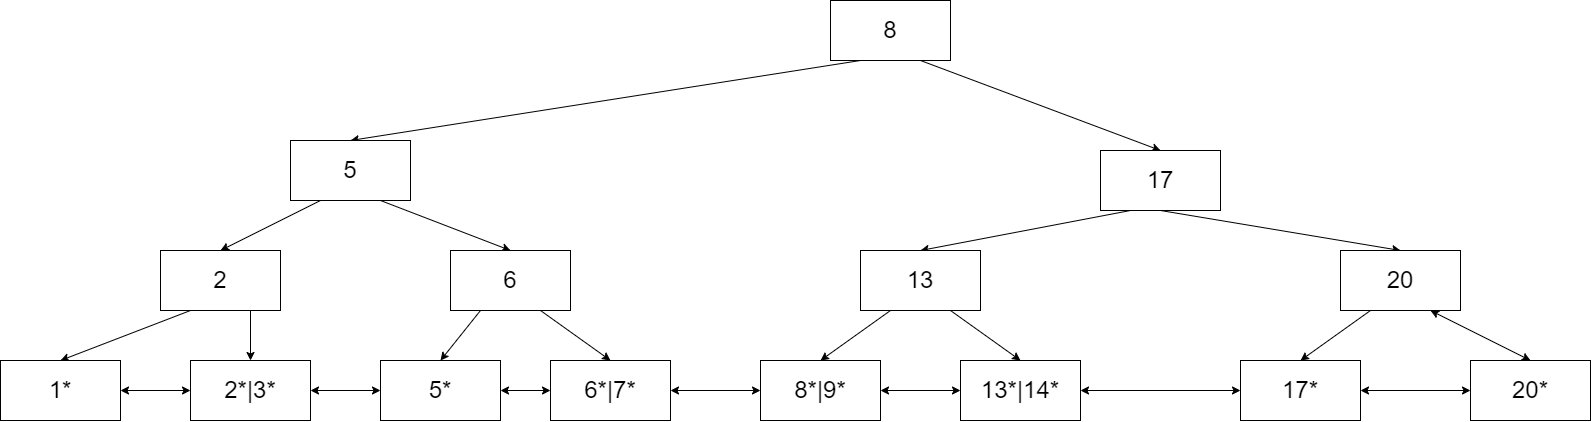

The diagram above was exported from draw.io. Its source (the exported page's mxGraphModel, read from the mxfile embedded in the PNG):
<mxGraphModel dx="1303" dy="965" grid="1" gridSize="10" guides="1" tooltips="1" connect="1" arrows="1" fold="1" page="1" pageScale="1" pageWidth="1920" pageHeight="1200" math="0" shadow="0">
  <root>
    <mxCell id="0" />
    <mxCell id="1" parent="0" />
    <mxCell id="ZXYN60MV2dlxjOfihUKl-1" style="rounded=0;orthogonalLoop=1;jettySize=auto;html=1;exitX=0.25;exitY=1;exitDx=0;exitDy=0;entryX=0.5;entryY=0;entryDx=0;entryDy=0;fontSize=24;" edge="1" parent="1" source="ZXYN60MV2dlxjOfihUKl-3" target="ZXYN60MV2dlxjOfihUKl-6">
      <mxGeometry relative="1" as="geometry" />
    </mxCell>
    <mxCell id="ZXYN60MV2dlxjOfihUKl-2" style="edgeStyle=none;rounded=0;orthogonalLoop=1;jettySize=auto;html=1;exitX=0.75;exitY=1;exitDx=0;exitDy=0;entryX=0.5;entryY=0;entryDx=0;entryDy=0;fontSize=24;" edge="1" parent="1" source="ZXYN60MV2dlxjOfihUKl-3" target="ZXYN60MV2dlxjOfihUKl-10">
      <mxGeometry relative="1" as="geometry" />
    </mxCell>
    <mxCell id="ZXYN60MV2dlxjOfihUKl-3" value="&lt;font style=&quot;font-size: 24px;&quot;&gt;8&lt;/font&gt;" style="rounded=0;whiteSpace=wrap;html=1;" vertex="1" parent="1">
      <mxGeometry x="880" y="50" width="120" height="60" as="geometry" />
    </mxCell>
    <mxCell id="ZXYN60MV2dlxjOfihUKl-4" style="edgeStyle=none;rounded=0;orthogonalLoop=1;jettySize=auto;html=1;exitX=0.25;exitY=1;exitDx=0;exitDy=0;entryX=0.5;entryY=0;entryDx=0;entryDy=0;fontSize=24;" edge="1" parent="1" source="ZXYN60MV2dlxjOfihUKl-6" target="ZXYN60MV2dlxjOfihUKl-13">
      <mxGeometry relative="1" as="geometry" />
    </mxCell>
    <mxCell id="ZXYN60MV2dlxjOfihUKl-5" style="edgeStyle=none;rounded=0;orthogonalLoop=1;jettySize=auto;html=1;exitX=0.75;exitY=1;exitDx=0;exitDy=0;entryX=0.5;entryY=0;entryDx=0;entryDy=0;fontSize=24;" edge="1" parent="1" source="ZXYN60MV2dlxjOfihUKl-6" target="ZXYN60MV2dlxjOfihUKl-16">
      <mxGeometry relative="1" as="geometry" />
    </mxCell>
    <mxCell id="ZXYN60MV2dlxjOfihUKl-6" value="5" style="rounded=0;whiteSpace=wrap;html=1;fontSize=24;" vertex="1" parent="1">
      <mxGeometry x="340" y="190" width="120" height="60" as="geometry" />
    </mxCell>
    <mxCell id="ZXYN60MV2dlxjOfihUKl-7" style="edgeStyle=none;rounded=0;orthogonalLoop=1;jettySize=auto;html=1;exitX=0.25;exitY=1;exitDx=0;exitDy=0;entryX=0.5;entryY=0;entryDx=0;entryDy=0;fontSize=24;" edge="1" parent="1" source="ZXYN60MV2dlxjOfihUKl-10" target="ZXYN60MV2dlxjOfihUKl-27">
      <mxGeometry relative="1" as="geometry" />
    </mxCell>
    <mxCell id="ZXYN60MV2dlxjOfihUKl-8" style="edgeStyle=none;rounded=0;orthogonalLoop=1;jettySize=auto;html=1;exitX=0.5;exitY=1;exitDx=0;exitDy=0;entryX=0.5;entryY=0;entryDx=0;entryDy=0;fontSize=24;" edge="1" parent="1" source="ZXYN60MV2dlxjOfihUKl-10" target="ZXYN60MV2dlxjOfihUKl-31">
      <mxGeometry relative="1" as="geometry" />
    </mxCell>
    <mxCell id="ZXYN60MV2dlxjOfihUKl-10" value="17" style="rounded=0;whiteSpace=wrap;html=1;fontSize=24;" vertex="1" parent="1">
      <mxGeometry x="1150" y="200" width="120" height="60" as="geometry" />
    </mxCell>
    <mxCell id="ZXYN60MV2dlxjOfihUKl-11" style="edgeStyle=none;rounded=0;orthogonalLoop=1;jettySize=auto;html=1;exitX=0.25;exitY=1;exitDx=0;exitDy=0;entryX=0.5;entryY=0;entryDx=0;entryDy=0;fontSize=24;" edge="1" parent="1" source="ZXYN60MV2dlxjOfihUKl-13" target="ZXYN60MV2dlxjOfihUKl-18">
      <mxGeometry relative="1" as="geometry" />
    </mxCell>
    <mxCell id="ZXYN60MV2dlxjOfihUKl-12" style="edgeStyle=none;rounded=0;orthogonalLoop=1;jettySize=auto;html=1;exitX=0.75;exitY=1;exitDx=0;exitDy=0;entryX=0.5;entryY=0;entryDx=0;entryDy=0;fontSize=24;" edge="1" parent="1" source="ZXYN60MV2dlxjOfihUKl-13" target="ZXYN60MV2dlxjOfihUKl-20">
      <mxGeometry relative="1" as="geometry" />
    </mxCell>
    <mxCell id="ZXYN60MV2dlxjOfihUKl-13" value="2" style="rounded=0;whiteSpace=wrap;html=1;fontSize=24;" vertex="1" parent="1">
      <mxGeometry x="210" y="300" width="120" height="60" as="geometry" />
    </mxCell>
    <mxCell id="ZXYN60MV2dlxjOfihUKl-14" style="edgeStyle=none;rounded=0;orthogonalLoop=1;jettySize=auto;html=1;exitX=0.25;exitY=1;exitDx=0;exitDy=0;entryX=0.5;entryY=0;entryDx=0;entryDy=0;fontSize=24;" edge="1" parent="1" source="ZXYN60MV2dlxjOfihUKl-16" target="ZXYN60MV2dlxjOfihUKl-22">
      <mxGeometry relative="1" as="geometry" />
    </mxCell>
    <mxCell id="ZXYN60MV2dlxjOfihUKl-15" style="edgeStyle=none;rounded=0;orthogonalLoop=1;jettySize=auto;html=1;exitX=0.75;exitY=1;exitDx=0;exitDy=0;entryX=0.5;entryY=0;entryDx=0;entryDy=0;fontSize=24;" edge="1" parent="1" source="ZXYN60MV2dlxjOfihUKl-16" target="ZXYN60MV2dlxjOfihUKl-24">
      <mxGeometry relative="1" as="geometry" />
    </mxCell>
    <mxCell id="ZXYN60MV2dlxjOfihUKl-16" value="6" style="rounded=0;whiteSpace=wrap;html=1;fontSize=24;" vertex="1" parent="1">
      <mxGeometry x="500" y="300" width="120" height="60" as="geometry" />
    </mxCell>
    <mxCell id="ZXYN60MV2dlxjOfihUKl-17" style="edgeStyle=none;rounded=0;orthogonalLoop=1;jettySize=auto;html=1;exitX=1;exitY=0.5;exitDx=0;exitDy=0;entryX=0;entryY=0.5;entryDx=0;entryDy=0;fontSize=24;startArrow=classic;startFill=1;" edge="1" parent="1" source="ZXYN60MV2dlxjOfihUKl-18" target="ZXYN60MV2dlxjOfihUKl-20">
      <mxGeometry relative="1" as="geometry" />
    </mxCell>
    <mxCell id="ZXYN60MV2dlxjOfihUKl-18" value="1*" style="rounded=0;whiteSpace=wrap;html=1;fontSize=24;" vertex="1" parent="1">
      <mxGeometry x="50" y="410" width="120" height="60" as="geometry" />
    </mxCell>
    <mxCell id="ZXYN60MV2dlxjOfihUKl-19" style="edgeStyle=none;rounded=0;orthogonalLoop=1;jettySize=auto;html=1;exitX=1;exitY=0.5;exitDx=0;exitDy=0;entryX=0;entryY=0.5;entryDx=0;entryDy=0;fontSize=24;startArrow=classic;startFill=1;" edge="1" parent="1" source="ZXYN60MV2dlxjOfihUKl-20" target="ZXYN60MV2dlxjOfihUKl-22">
      <mxGeometry relative="1" as="geometry" />
    </mxCell>
    <mxCell id="ZXYN60MV2dlxjOfihUKl-20" value="2*|3*" style="rounded=0;whiteSpace=wrap;html=1;fontSize=24;" vertex="1" parent="1">
      <mxGeometry x="240" y="410" width="120" height="60" as="geometry" />
    </mxCell>
    <mxCell id="ZXYN60MV2dlxjOfihUKl-21" style="edgeStyle=none;rounded=0;orthogonalLoop=1;jettySize=auto;html=1;exitX=1;exitY=0.5;exitDx=0;exitDy=0;entryX=0;entryY=0.5;entryDx=0;entryDy=0;fontSize=24;startArrow=classic;startFill=1;" edge="1" parent="1" source="ZXYN60MV2dlxjOfihUKl-22" target="ZXYN60MV2dlxjOfihUKl-24">
      <mxGeometry relative="1" as="geometry" />
    </mxCell>
    <mxCell id="ZXYN60MV2dlxjOfihUKl-22" value="5*" style="rounded=0;whiteSpace=wrap;html=1;fontSize=24;" vertex="1" parent="1">
      <mxGeometry x="430" y="410" width="120" height="60" as="geometry" />
    </mxCell>
    <mxCell id="ZXYN60MV2dlxjOfihUKl-23" style="edgeStyle=none;rounded=0;orthogonalLoop=1;jettySize=auto;html=1;exitX=1;exitY=0.5;exitDx=0;exitDy=0;entryX=0;entryY=0.5;entryDx=0;entryDy=0;fontSize=24;startArrow=classic;startFill=1;" edge="1" parent="1" source="ZXYN60MV2dlxjOfihUKl-24" target="ZXYN60MV2dlxjOfihUKl-33">
      <mxGeometry relative="1" as="geometry" />
    </mxCell>
    <mxCell id="ZXYN60MV2dlxjOfihUKl-24" value="6*|7*" style="rounded=0;whiteSpace=wrap;html=1;fontSize=24;" vertex="1" parent="1">
      <mxGeometry x="600" y="410" width="120" height="60" as="geometry" />
    </mxCell>
    <mxCell id="ZXYN60MV2dlxjOfihUKl-25" style="edgeStyle=none;rounded=0;orthogonalLoop=1;jettySize=auto;html=1;exitX=0.25;exitY=1;exitDx=0;exitDy=0;entryX=0.5;entryY=0;entryDx=0;entryDy=0;fontSize=24;" edge="1" parent="1" source="ZXYN60MV2dlxjOfihUKl-27" target="ZXYN60MV2dlxjOfihUKl-33">
      <mxGeometry relative="1" as="geometry" />
    </mxCell>
    <mxCell id="ZXYN60MV2dlxjOfihUKl-26" style="edgeStyle=none;rounded=0;orthogonalLoop=1;jettySize=auto;html=1;exitX=0.75;exitY=1;exitDx=0;exitDy=0;entryX=0.5;entryY=0;entryDx=0;entryDy=0;fontSize=24;" edge="1" parent="1" source="ZXYN60MV2dlxjOfihUKl-27">
      <mxGeometry relative="1" as="geometry">
        <mxPoint x="1070" y="410" as="targetPoint" />
      </mxGeometry>
    </mxCell>
    <mxCell id="ZXYN60MV2dlxjOfihUKl-27" value="13" style="rounded=0;whiteSpace=wrap;html=1;fontSize=24;" vertex="1" parent="1">
      <mxGeometry x="910" y="300" width="120" height="60" as="geometry" />
    </mxCell>
    <mxCell id="ZXYN60MV2dlxjOfihUKl-30" style="edgeStyle=none;rounded=0;orthogonalLoop=1;jettySize=auto;html=1;exitX=0.25;exitY=1;exitDx=0;exitDy=0;entryX=0.5;entryY=0;entryDx=0;entryDy=0;fontSize=24;" edge="1" parent="1" source="ZXYN60MV2dlxjOfihUKl-31" target="ZXYN60MV2dlxjOfihUKl-41">
      <mxGeometry relative="1" as="geometry" />
    </mxCell>
    <mxCell id="ZXYN60MV2dlxjOfihUKl-49" style="edgeStyle=none;rounded=0;orthogonalLoop=1;jettySize=auto;html=1;exitX=0.75;exitY=1;exitDx=0;exitDy=0;entryX=0.5;entryY=0;entryDx=0;entryDy=0;fontSize=24;startArrow=classic;startFill=1;" edge="1" parent="1" source="ZXYN60MV2dlxjOfihUKl-31" target="ZXYN60MV2dlxjOfihUKl-47">
      <mxGeometry relative="1" as="geometry" />
    </mxCell>
    <mxCell id="ZXYN60MV2dlxjOfihUKl-31" value="20" style="rounded=0;whiteSpace=wrap;html=1;fontSize=24;" vertex="1" parent="1">
      <mxGeometry x="1390" y="300" width="120" height="60" as="geometry" />
    </mxCell>
    <mxCell id="ZXYN60MV2dlxjOfihUKl-32" style="edgeStyle=none;rounded=0;orthogonalLoop=1;jettySize=auto;html=1;exitX=1;exitY=0.5;exitDx=0;exitDy=0;entryX=0;entryY=0.5;entryDx=0;entryDy=0;fontSize=24;startArrow=classic;startFill=1;" edge="1" parent="1" source="ZXYN60MV2dlxjOfihUKl-33">
      <mxGeometry relative="1" as="geometry">
        <mxPoint x="1010" y="440" as="targetPoint" />
      </mxGeometry>
    </mxCell>
    <mxCell id="ZXYN60MV2dlxjOfihUKl-33" value="8*|9*" style="rounded=0;whiteSpace=wrap;html=1;fontSize=24;" vertex="1" parent="1">
      <mxGeometry x="810" y="410" width="120" height="60" as="geometry" />
    </mxCell>
    <mxCell id="ZXYN60MV2dlxjOfihUKl-34" style="edgeStyle=none;rounded=0;orthogonalLoop=1;jettySize=auto;html=1;exitX=1;exitY=0.5;exitDx=0;exitDy=0;entryX=0;entryY=0.5;entryDx=0;entryDy=0;fontSize=24;startArrow=classic;startFill=1;" edge="1" parent="1">
      <mxGeometry relative="1" as="geometry">
        <mxPoint x="1130" y="440" as="sourcePoint" />
        <mxPoint x="1290" y="440" as="targetPoint" />
      </mxGeometry>
    </mxCell>
    <mxCell id="ZXYN60MV2dlxjOfihUKl-48" style="edgeStyle=none;rounded=0;orthogonalLoop=1;jettySize=auto;html=1;exitX=1;exitY=0.5;exitDx=0;exitDy=0;entryX=0;entryY=0.5;entryDx=0;entryDy=0;fontSize=24;startArrow=classic;startFill=1;" edge="1" parent="1" source="ZXYN60MV2dlxjOfihUKl-41" target="ZXYN60MV2dlxjOfihUKl-47">
      <mxGeometry relative="1" as="geometry" />
    </mxCell>
    <mxCell id="ZXYN60MV2dlxjOfihUKl-41" value="17*" style="rounded=0;whiteSpace=wrap;html=1;fontSize=24;" vertex="1" parent="1">
      <mxGeometry x="1290" y="410" width="120" height="60" as="geometry" />
    </mxCell>
    <mxCell id="ZXYN60MV2dlxjOfihUKl-45" value="13*|14*" style="rounded=0;whiteSpace=wrap;html=1;fontSize=24;" vertex="1" parent="1">
      <mxGeometry x="1010" y="410" width="120" height="60" as="geometry" />
    </mxCell>
    <mxCell id="ZXYN60MV2dlxjOfihUKl-47" value="20*" style="rounded=0;whiteSpace=wrap;html=1;fontSize=24;" vertex="1" parent="1">
      <mxGeometry x="1520" y="410" width="120" height="60" as="geometry" />
    </mxCell>
  </root>
</mxGraphModel>